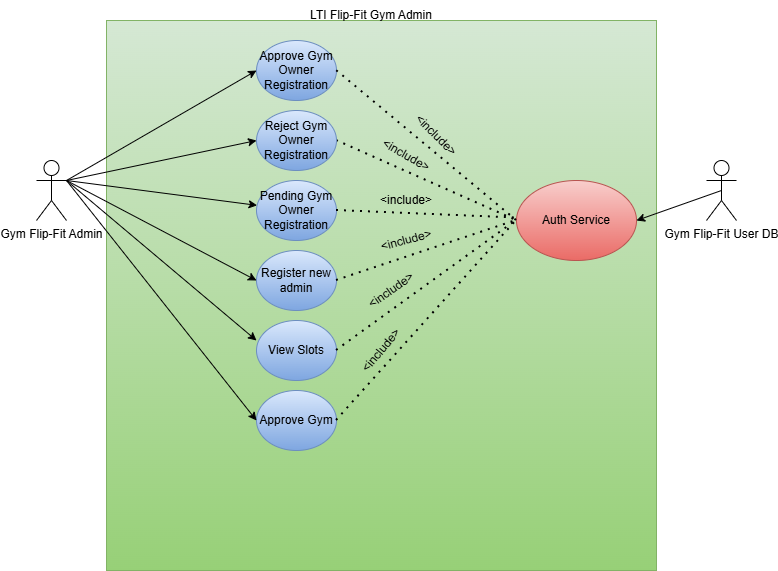

The diagram above was exported from draw.io. Its source (the exported page's mxGraphModel, read from the mxfile embedded in the PNG):
<mxGraphModel dx="778" dy="430" grid="1" gridSize="10" guides="1" tooltips="1" connect="1" arrows="1" fold="1" page="1" pageScale="1" pageWidth="850" pageHeight="1100" math="0" shadow="0">
  <root>
    <mxCell id="0" />
    <mxCell id="1" parent="0" />
    <mxCell id="omaEfW41BUeFZxL4bm-_-1" value="Gym Flip-Fit Admin" style="shape=umlActor;verticalLabelPosition=bottom;verticalAlign=top;html=1;outlineConnect=0;" vertex="1" parent="1">
      <mxGeometry x="40" y="160" width="30" height="60" as="geometry" />
    </mxCell>
    <mxCell id="omaEfW41BUeFZxL4bm-_-6" value="" style="whiteSpace=wrap;html=1;aspect=fixed;fillColor=#d5e8d4;gradientColor=#97d077;strokeColor=#82b366;" vertex="1" parent="1">
      <mxGeometry x="110" y="20" width="550" height="550" as="geometry" />
    </mxCell>
    <mxCell id="omaEfW41BUeFZxL4bm-_-9" value="Approve Gym Owner Registration" style="ellipse;whiteSpace=wrap;html=1;fillColor=#dae8fc;gradientColor=#7ea6e0;strokeColor=#6c8ebf;" vertex="1" parent="1">
      <mxGeometry x="260" y="40" width="80" height="60" as="geometry" />
    </mxCell>
    <mxCell id="omaEfW41BUeFZxL4bm-_-13" value="" style="endArrow=classic;html=1;rounded=0;exitX=1;exitY=0.3333333333333333;exitDx=0;exitDy=0;exitPerimeter=0;entryX=0;entryY=0.5;entryDx=0;entryDy=0;" edge="1" parent="1" source="omaEfW41BUeFZxL4bm-_-1" target="omaEfW41BUeFZxL4bm-_-9">
      <mxGeometry width="50" height="50" relative="1" as="geometry">
        <mxPoint x="350" y="250" as="sourcePoint" />
        <mxPoint x="400" y="200" as="targetPoint" />
      </mxGeometry>
    </mxCell>
    <mxCell id="omaEfW41BUeFZxL4bm-_-14" value="" style="endArrow=classic;html=1;rounded=0;entryX=0;entryY=0.5;entryDx=0;entryDy=0;" edge="1" parent="1">
      <mxGeometry width="50" height="50" relative="1" as="geometry">
        <mxPoint x="70" y="180" as="sourcePoint" />
        <mxPoint x="260" y="340" as="targetPoint" />
      </mxGeometry>
    </mxCell>
    <mxCell id="omaEfW41BUeFZxL4bm-_-15" value="Gym Flip-Fit User DB" style="shape=umlActor;verticalLabelPosition=bottom;verticalAlign=top;html=1;outlineConnect=0;" vertex="1" parent="1">
      <mxGeometry x="710" y="160" width="30" height="60" as="geometry" />
    </mxCell>
    <mxCell id="omaEfW41BUeFZxL4bm-_-19" value="Auth Service" style="ellipse;whiteSpace=wrap;html=1;fillColor=#f8cecc;gradientColor=#ea6b66;strokeColor=#b85450;" vertex="1" parent="1">
      <mxGeometry x="520" y="180" width="120" height="80" as="geometry" />
    </mxCell>
    <mxCell id="omaEfW41BUeFZxL4bm-_-20" value="" style="endArrow=none;dashed=1;html=1;dashPattern=1 3;strokeWidth=2;rounded=0;entryX=1;entryY=0.5;entryDx=0;entryDy=0;exitX=0;exitY=0.5;exitDx=0;exitDy=0;" edge="1" parent="1" source="omaEfW41BUeFZxL4bm-_-19" target="omaEfW41BUeFZxL4bm-_-9">
      <mxGeometry width="50" height="50" relative="1" as="geometry">
        <mxPoint x="350" y="250" as="sourcePoint" />
        <mxPoint x="400" y="200" as="targetPoint" />
      </mxGeometry>
    </mxCell>
    <mxCell id="omaEfW41BUeFZxL4bm-_-21" value="" style="endArrow=none;dashed=1;html=1;dashPattern=1 3;strokeWidth=2;rounded=0;exitX=1;exitY=0.5;exitDx=0;exitDy=0;entryX=0;entryY=0.5;entryDx=0;entryDy=0;" edge="1" parent="1" source="omaEfW41BUeFZxL4bm-_-36" target="omaEfW41BUeFZxL4bm-_-19">
      <mxGeometry width="50" height="50" relative="1" as="geometry">
        <mxPoint x="382.03999999999996" y="332" as="sourcePoint" />
        <mxPoint x="400" y="200" as="targetPoint" />
      </mxGeometry>
    </mxCell>
    <mxCell id="omaEfW41BUeFZxL4bm-_-22" value="" style="endArrow=classic;html=1;rounded=0;entryX=1;entryY=0.5;entryDx=0;entryDy=0;exitX=0.5;exitY=0.5;exitDx=0;exitDy=0;exitPerimeter=0;" edge="1" parent="1" source="omaEfW41BUeFZxL4bm-_-15" target="omaEfW41BUeFZxL4bm-_-19">
      <mxGeometry width="50" height="50" relative="1" as="geometry">
        <mxPoint x="350" y="250" as="sourcePoint" />
        <mxPoint x="400" y="200" as="targetPoint" />
      </mxGeometry>
    </mxCell>
    <mxCell id="omaEfW41BUeFZxL4bm-_-25" value="&amp;lt;include&amp;gt;" style="text;html=1;whiteSpace=wrap;strokeColor=none;fillColor=none;align=center;verticalAlign=middle;rounded=0;rotation=45;" vertex="1" parent="1">
      <mxGeometry x="410" y="120" width="60" height="30" as="geometry" />
    </mxCell>
    <mxCell id="omaEfW41BUeFZxL4bm-_-26" value="&amp;lt;include&amp;gt;" style="text;html=1;whiteSpace=wrap;strokeColor=none;fillColor=none;align=center;verticalAlign=middle;rounded=0;rotation=30;" vertex="1" parent="1">
      <mxGeometry x="380" y="140" width="60" height="30" as="geometry" />
    </mxCell>
    <mxCell id="omaEfW41BUeFZxL4bm-_-36" value="Reject Gym Owner Registration" style="ellipse;whiteSpace=wrap;html=1;fillColor=#dae8fc;gradientColor=#7ea6e0;strokeColor=#6c8ebf;" vertex="1" parent="1">
      <mxGeometry x="260" y="110" width="80" height="60" as="geometry" />
    </mxCell>
    <mxCell id="omaEfW41BUeFZxL4bm-_-37" value="Pending Gym Owner Registration" style="ellipse;whiteSpace=wrap;html=1;fillColor=#dae8fc;gradientColor=#7ea6e0;strokeColor=#6c8ebf;" vertex="1" parent="1">
      <mxGeometry x="260" y="180" width="80" height="60" as="geometry" />
    </mxCell>
    <mxCell id="omaEfW41BUeFZxL4bm-_-38" value="Register new admin" style="ellipse;whiteSpace=wrap;html=1;fillColor=#dae8fc;gradientColor=#7ea6e0;strokeColor=#6c8ebf;" vertex="1" parent="1">
      <mxGeometry x="260" y="250" width="80" height="60" as="geometry" />
    </mxCell>
    <mxCell id="omaEfW41BUeFZxL4bm-_-39" value="View Slots" style="ellipse;whiteSpace=wrap;html=1;fillColor=#dae8fc;gradientColor=#7ea6e0;strokeColor=#6c8ebf;" vertex="1" parent="1">
      <mxGeometry x="260" y="320" width="80" height="60" as="geometry" />
    </mxCell>
    <mxCell id="omaEfW41BUeFZxL4bm-_-40" value="Approve Gym" style="ellipse;whiteSpace=wrap;html=1;fillColor=#dae8fc;gradientColor=#7ea6e0;strokeColor=#6c8ebf;" vertex="1" parent="1">
      <mxGeometry x="260" y="390" width="80" height="60" as="geometry" />
    </mxCell>
    <mxCell id="omaEfW41BUeFZxL4bm-_-43" value="" style="endArrow=classic;html=1;rounded=0;entryX=0;entryY=0.5;entryDx=0;entryDy=0;exitX=1;exitY=0.3333333333333333;exitDx=0;exitDy=0;exitPerimeter=0;" edge="1" parent="1" source="omaEfW41BUeFZxL4bm-_-1" target="omaEfW41BUeFZxL4bm-_-36">
      <mxGeometry width="50" height="50" relative="1" as="geometry">
        <mxPoint x="80" y="180" as="sourcePoint" />
        <mxPoint x="280" y="100" as="targetPoint" />
      </mxGeometry>
    </mxCell>
    <mxCell id="omaEfW41BUeFZxL4bm-_-44" value="" style="endArrow=classic;html=1;rounded=0;exitX=1;exitY=0.3333333333333333;exitDx=0;exitDy=0;exitPerimeter=0;" edge="1" parent="1" source="omaEfW41BUeFZxL4bm-_-1" target="omaEfW41BUeFZxL4bm-_-37">
      <mxGeometry width="50" height="50" relative="1" as="geometry">
        <mxPoint x="210" y="280" as="sourcePoint" />
        <mxPoint x="400" y="170" as="targetPoint" />
      </mxGeometry>
    </mxCell>
    <mxCell id="omaEfW41BUeFZxL4bm-_-45" value="" style="endArrow=classic;html=1;rounded=0;exitX=1;exitY=0.3333333333333333;exitDx=0;exitDy=0;exitPerimeter=0;entryX=0;entryY=0.5;entryDx=0;entryDy=0;" edge="1" parent="1" source="omaEfW41BUeFZxL4bm-_-1" target="omaEfW41BUeFZxL4bm-_-38">
      <mxGeometry width="50" height="50" relative="1" as="geometry">
        <mxPoint x="240" y="320" as="sourcePoint" />
        <mxPoint x="430" y="210" as="targetPoint" />
      </mxGeometry>
    </mxCell>
    <mxCell id="omaEfW41BUeFZxL4bm-_-46" value="" style="endArrow=classic;html=1;rounded=0;exitX=1;exitY=0.3333333333333333;exitDx=0;exitDy=0;exitPerimeter=0;entryX=0;entryY=0.5;entryDx=0;entryDy=0;" edge="1" parent="1" source="omaEfW41BUeFZxL4bm-_-1" target="omaEfW41BUeFZxL4bm-_-40">
      <mxGeometry width="50" height="50" relative="1" as="geometry">
        <mxPoint x="150" y="350" as="sourcePoint" />
        <mxPoint x="340" y="240" as="targetPoint" />
      </mxGeometry>
    </mxCell>
    <mxCell id="omaEfW41BUeFZxL4bm-_-49" value="" style="endArrow=none;dashed=1;html=1;dashPattern=1 3;strokeWidth=2;rounded=0;exitX=1;exitY=0.5;exitDx=0;exitDy=0;" edge="1" parent="1" source="omaEfW41BUeFZxL4bm-_-37" target="omaEfW41BUeFZxL4bm-_-19">
      <mxGeometry width="50" height="50" relative="1" as="geometry">
        <mxPoint x="440" y="310" as="sourcePoint" />
        <mxPoint x="550" y="380" as="targetPoint" />
      </mxGeometry>
    </mxCell>
    <mxCell id="omaEfW41BUeFZxL4bm-_-51" value="" style="endArrow=none;dashed=1;html=1;dashPattern=1 3;strokeWidth=2;rounded=0;exitX=1;exitY=0.5;exitDx=0;exitDy=0;entryX=0;entryY=0.5;entryDx=0;entryDy=0;" edge="1" parent="1" source="omaEfW41BUeFZxL4bm-_-38" target="omaEfW41BUeFZxL4bm-_-19">
      <mxGeometry width="50" height="50" relative="1" as="geometry">
        <mxPoint x="400" y="300" as="sourcePoint" />
        <mxPoint x="510" y="370" as="targetPoint" />
      </mxGeometry>
    </mxCell>
    <mxCell id="omaEfW41BUeFZxL4bm-_-52" value="" style="endArrow=none;dashed=1;html=1;dashPattern=1 3;strokeWidth=2;rounded=0;exitX=1;exitY=0.5;exitDx=0;exitDy=0;entryX=0;entryY=0.5;entryDx=0;entryDy=0;" edge="1" parent="1" source="omaEfW41BUeFZxL4bm-_-39" target="omaEfW41BUeFZxL4bm-_-19">
      <mxGeometry width="50" height="50" relative="1" as="geometry">
        <mxPoint x="420" y="310" as="sourcePoint" />
        <mxPoint x="530" y="380" as="targetPoint" />
      </mxGeometry>
    </mxCell>
    <mxCell id="omaEfW41BUeFZxL4bm-_-53" value="" style="endArrow=none;dashed=1;html=1;dashPattern=1 3;strokeWidth=2;rounded=0;exitX=1;exitY=0.5;exitDx=0;exitDy=0;entryX=0;entryY=0.5;entryDx=0;entryDy=0;" edge="1" parent="1" source="omaEfW41BUeFZxL4bm-_-40" target="omaEfW41BUeFZxL4bm-_-19">
      <mxGeometry width="50" height="50" relative="1" as="geometry">
        <mxPoint x="380" y="390" as="sourcePoint" />
        <mxPoint x="490" y="460" as="targetPoint" />
      </mxGeometry>
    </mxCell>
    <mxCell id="omaEfW41BUeFZxL4bm-_-54" value="&amp;lt;include&amp;gt;" style="text;html=1;whiteSpace=wrap;strokeColor=none;fillColor=none;align=center;verticalAlign=middle;rounded=0;rotation=0;" vertex="1" parent="1">
      <mxGeometry x="385" y="190" width="50" height="20" as="geometry" />
    </mxCell>
    <mxCell id="omaEfW41BUeFZxL4bm-_-56" value="&amp;lt;include&amp;gt;" style="text;html=1;whiteSpace=wrap;strokeColor=none;fillColor=none;align=center;verticalAlign=middle;rounded=0;rotation=-15;" vertex="1" parent="1">
      <mxGeometry x="385" y="230" width="50" height="20" as="geometry" />
    </mxCell>
    <mxCell id="omaEfW41BUeFZxL4bm-_-57" value="&amp;lt;include&amp;gt;" style="text;html=1;whiteSpace=wrap;strokeColor=none;fillColor=none;align=center;verticalAlign=middle;rounded=0;rotation=-35;" vertex="1" parent="1">
      <mxGeometry x="370" y="280" width="50" height="20" as="geometry" />
    </mxCell>
    <mxCell id="omaEfW41BUeFZxL4bm-_-58" value="&amp;lt;include&amp;gt;" style="text;html=1;whiteSpace=wrap;strokeColor=none;fillColor=none;align=center;verticalAlign=middle;rounded=0;rotation=-50;" vertex="1" parent="1">
      <mxGeometry x="360.00446939081564" y="340.00185294692267" width="50" height="20" as="geometry" />
    </mxCell>
    <mxCell id="omaEfW41BUeFZxL4bm-_-61" value="LTI Flip-Fit Gym Admin" style="text;html=1;whiteSpace=wrap;strokeColor=none;fillColor=none;align=center;verticalAlign=middle;rounded=0;" vertex="1" parent="1">
      <mxGeometry x="300" width="150" height="30" as="geometry" />
    </mxCell>
  </root>
</mxGraphModel>